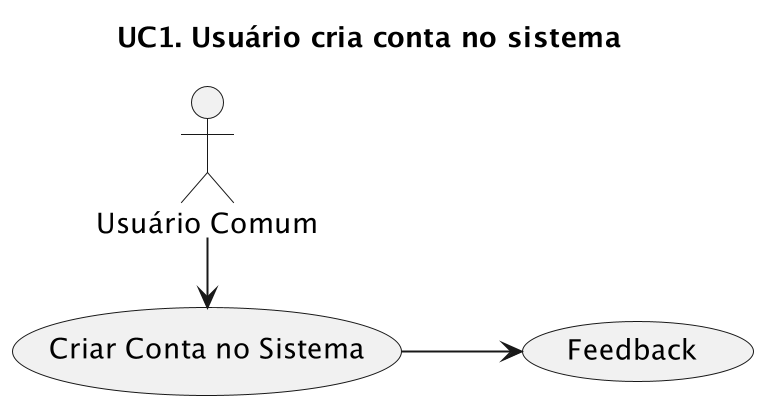

The diagram above was rendered by PlantUML. Its source (embedded in the PNG):
@startuml
left to right direction
title "UC1. Usuário cria conta no sistema"
scale 2

User as "Usuário Comum"

(Criar Conta no Sistema) as Register
(Feedback) as Feedback

User -r--> Register
Register --> Feedback

@enduml